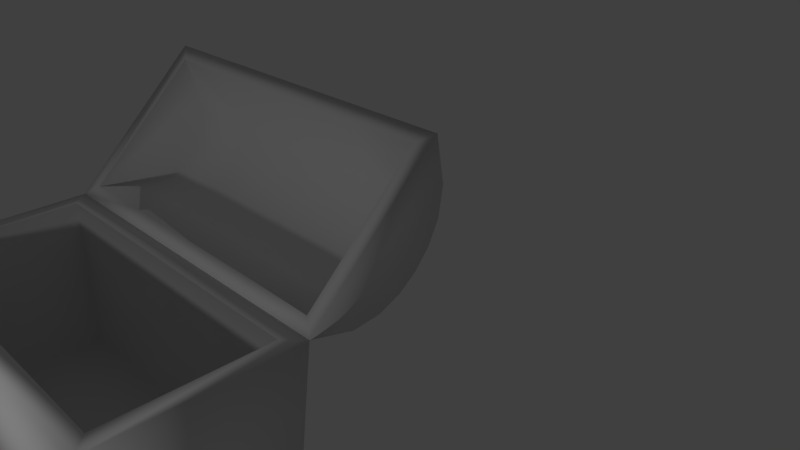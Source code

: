 # Source: truhe.blend  (saved by Blender 2.70.0; exported with 4.5.12 LTS)
import bpy
from mathutils import Matrix  # noqa: F401  (used for matrix-valued properties, if any)

bpy.ops.wm.read_factory_settings(use_empty=True)
scene = bpy.context.scene
scene.name = 'Scene'

# ---- collections
col_collection_1 = bpy.data.collections.new('Collection 1'); scene.collection.children.link(col_collection_1)

# ---- images (referenced by path relative to the original .blend; pixels are not part of the script)
import os
ASSET_DIR = os.environ.get("B2B_ASSET_DIR", "")  # directory of the original .blend (textures are referenced by path, not embedded)
HERE = os.path.dirname(os.path.abspath(__file__))  # packed textures are extracted next to this script under _unpacked/

def load_image(name, relpath, width, height, colorspace="sRGB"):
    """Load a texture the original file referenced (path relative to the .blend, or extracted next to this script)."""
    p = next((c for c in (os.path.join(HERE, relpath), os.path.join(ASSET_DIR, relpath)) if relpath and os.path.exists(c)), "")
    if p:
        img = bpy.data.images.load(p, check_existing=True)
        img.name = name
    else:  # same state as the original file: an image datablock whose file is absent (Cycles renders it pink)
        img = bpy.data.images.new(name, width, height)
        img.source = "FILE"
        img.filepath = "//" + (relpath or name)
    img.colorspace_settings.name = colorspace
    return img
img_chest_jpg = load_image('chest.jpg', '_unpacked/chest.248aa542.jpg', 300, 225, 'sRGB')

# ---- materials (node trees are filled in below, after node groups)
mat_chest_mat = bpy.data.materials.new('chest_mat')
mat_chest_mat.alpha_threshold = 0.0
mat_chest_mat.use_transparent_shadow = False
mat_chest_mat.roughness = 0.5
mat_chest_mat.line_color = (0.0, 0.0, 0.0, 1.0)

# ---- material node trees

# ---- world
world_world = bpy.data.worlds.new('World'); scene.world = world_world
world_world.color = (0.05088, 0.05088, 0.05088)
world_world.use_sun_shadow = False
world_world.sun_shadow_jitter_overblur = 0.0
world_world.cycles.sampling_method = 'MANUAL'
world_world.cycles.sample_map_resolution = 256

# ---- cameras
cam_camera = bpy.data.cameras.new('Camera')
cam_camera.clip_end = 100.0
cam_camera.lens = 35.0
cam_camera.sensor_width = 32.0
cam_camera.sensor_height = 18.0
cam_camera.ortho_scale = 7.314
cam_camera.dof.focus_distance = 0.0
cam_camera.dof.aperture_fstop = 128.0

# ---- lights
light_lamp = bpy.data.lights.new('Lamp', 'POINT')
light_lamp.transmission_factor = 0.0
light_lamp.cutoff_distance = 30.0
light_lamp.energy = 100.0
light_lamp.shadow_buffer_clip_start = 1.001
light_lamp.shadow_soft_size = 0.1
light_lamp.shadow_maximum_resolution = 0.006
light_lamp.use_absolute_resolution = True
light_lamp.cycles.use_multiple_importance_sampling = False

# ---- meshes
me_cube = bpy.data.meshes.new('Cube')
me_cube.from_pydata([(2.0, 1.0, -1.0), (2.0, -1.0, -1.0), (-2.0, -1.0, -1.0), (-2.0, 1.0, -1.0), (2.2, 1.1, 1.0), (2.2, -1.1, 1.0), (-2.2, -1.1, 1.0), (-2.2, 1.1, 1.0), (1.819, 0.8137, -0.7959), (-1.819, 0.8137, -0.7959), (-1.819, -0.8137, -0.7959), (1.819, -0.8137, -0.7959), (2.002, -0.9012, 1.005), (2.002, 0.9012, 1.005), (-2.002, -0.9012, 1.005), (-2.002, 0.9012, 1.005)], [], [(0, 1, 2, 3), (0, 4, 5, 1), (1, 5, 6, 2), (2, 6, 7, 3), (4, 0, 3, 7), (8, 9, 10, 11), (8, 11, 12, 13), (11, 10, 14, 12), (10, 9, 15, 14), (13, 15, 9, 8), (7, 6, 14, 15), (6, 5, 12, 14), (4, 7, 15, 13), (5, 4, 13, 12)])
me_cube.polygons.foreach_set('use_smooth', [True] * 14)
_uv = me_cube.uv_layers.new(name='UVMap')
_uv.uv.foreach_set('vector', [-0.3801, 0.08527, -0.3801, -0.5532, 0.42, -0.5532, 0.42, 0.08527, 0.9601, 2.001, 0.9401, 1.362, 1.38, 1.362, 1.36, 2.001, 0.46, 0.08527, 0.5, 0.7238, -0.3801, 0.7238, -0.3401, 0.08527, 0.52, 2.001, 0.5, 1.362, 0.9401, 1.362, 0.9201, 2.001, -0.3801, 1.362, -0.3401, 0.7238, 0.46, 0.7238, 0.5, 1.362, 1.228, 1.362, 0.5, 1.362, 0.5, 0.8428, 1.228, 0.8428, 0.763, -0.4897, 0.4375, -0.4897, 0.42, -1.065, 0.7805, -1.065, 0.5365, 0.08527, 1.264, 0.08527, 1.301, 0.6602, 0.5, 0.6602, 1.124, -0.4897, 0.798, -0.4897, 0.7805, -1.065, 1.141, -1.065, 0.42, -0.4897, 1.221, -0.4897, 1.184, 0.08527, 0.4565, 0.08527, -0.3801, 2.065, -0.3801, 1.362, -0.3405, 1.426, -0.3405, 2.001, -0.3801, 1.362, 0.5, 1.362, 0.4604, 1.426, -0.3405, 1.426, 0.5, 2.065, -0.3801, 2.065, -0.3405, 2.001, 0.4604, 2.001, 0.5, 1.362, 0.5, 2.065, 0.4604, 2.001, 0.4604, 1.426])
me_cube.materials.append(mat_chest_mat)
me_cube.use_remesh_preserve_volume = False
me_cube.use_remesh_preserve_attributes = False
me_cube.use_mirror_vertex_groups = False
me_cube.update()
me_plane = bpy.data.meshes.new('Plane')
me_plane.from_pydata([(-2.2, -1.1, 0.0), (2.2, -1.1, 0.0), (-2.2, 1.1, 0.0), (2.2, 1.1, 0.0), (-2.026, 0.0, 0.9848), (2.026, 0.0, 0.9848), (-2.055, -0.55, 0.8225), (0.0, -1.1, 0.0), (2.055, 0.55, 0.8225), (0.0, 1.1, 0.0), (-2.055, 0.55, 0.8225), (2.055, -0.55, 0.8225), (0.0, 0.0, 1.0), (0.0, 0.55, 0.8352), (0.0, -0.55, 0.8352), (-2.102, -0.825, 0.5565), (1.1, -1.1, 0.0), (2.102, 0.825, 0.5565), (-1.1, 1.1, 0.0), (-2.102, 0.825, 0.5565), (2.102, -0.825, 0.5565), (-1.1, 0.0, 1.0), (-2.033, -0.275, 0.9468), (-1.1, -1.1, 0.0), (2.033, 0.275, 0.9468), (1.1, 1.1, 0.0), (-2.033, 0.275, 0.9468), (2.033, -0.275, 0.9468), (1.1, 0.0, 1.0), (0.0, 0.825, 0.5651), (0.0, 0.275, 0.9614), (-1.1, 0.55, 0.8352), (1.1, 0.55, 0.8352), (0.0, -0.275, 0.9614), (0.0, -0.825, 0.5651), (-1.1, -0.55, 0.8352), (1.1, -0.55, 0.8352), (1.1, 0.825, 0.5651), (1.1, -0.275, 0.9614), (-1.1, 0.825, 0.5651), (-1.1, 0.275, 0.9614), (1.1, 0.275, 0.9614), (-1.1, -0.275, 0.9614), (-1.1, -0.825, 0.5651), (1.1, -0.825, 0.5651), (1.1, 0.6606, 0.4461), (1.1, 0.9203, 0.02294), (2.017, 0.9335, -0.00316), (1.935, 0.666, 0.413), (1.099, -0.2185, 0.7674), (1.098, 0.0, 0.7981), (1.868, 1.44e-08, 0.7772), (1.874, -0.224, 0.7446), (-1.1, 0.6606, 0.4461), (-1.1, 0.9203, 0.02294), (0.0, 0.9202, 0.02322), (0.0, 0.6603, 0.4466), (-1.099, 0.2185, 0.7674), (-1.099, 0.4353, 0.6676), (0.0, 0.4348, 0.668), (0.0, 0.2182, 0.7675), (1.099, 0.2185, 0.7674), (1.099, 0.4353, 0.6676), (1.894, 0.4432, 0.6394), (1.874, 0.224, 0.7446), (-1.099, -0.2185, 0.7674), (-1.098, 0.0, 0.7981), (0.0, 0.0, 0.798), (0.0, -0.2182, 0.7675), (-1.1, -0.6606, 0.4461), (-1.099, -0.4353, 0.6676), (0.0, -0.4348, 0.668), (0.0, -0.6603, 0.4466), (1.1, -0.6606, 0.4461), (1.099, -0.4353, 0.6676), (1.894, -0.4432, 0.6394), (1.935, -0.666, 0.413), (-1.935, 0.666, 0.413), (-2.017, 0.9335, -0.00316), (-1.894, 0.4432, 0.6394), (-1.874, 0.224, 0.7446), (-1.868, -1.44e-08, 0.7772), (-1.874, -0.224, 0.7446), (-1.894, -0.4432, 0.6394), (-1.935, -0.666, 0.413), (-2.017, -0.9335, -0.00316), (-1.1, -0.9203, 0.02294), (0.0, -0.9202, 0.02322), (1.1, -0.9203, 0.02294), (2.017, -0.9335, -0.00316)], [], [(37, 17, 3, 25), (38, 27, 5, 28), (39, 29, 9, 18), (40, 30, 13, 31), (41, 24, 8, 32), (42, 33, 12, 21), (43, 34, 14, 35), (44, 20, 11, 36), (29, 37, 25, 9), (13, 32, 37, 29), (32, 8, 17, 37), (33, 38, 28, 12), (14, 36, 38, 33), (36, 11, 27, 38), (19, 39, 18, 2), (10, 31, 39, 19), (31, 13, 29, 39), (26, 40, 31, 10), (4, 21, 40, 26), (21, 12, 30, 40), (30, 41, 32, 13), (12, 28, 41, 30), (28, 5, 24, 41), (22, 42, 21, 4), (6, 35, 42, 22), (35, 14, 33, 42), (15, 43, 35, 6), (0, 23, 43, 15), (23, 7, 34, 43), (34, 44, 36, 14), (7, 16, 44, 34), (16, 1, 20, 44), (3, 17, 8, 24, 5, 27, 11, 20, 1), (0, 15, 6, 22, 4, 26, 10, 19, 2), (45, 46, 47, 48), (49, 50, 51, 52), (53, 54, 55, 56), (57, 58, 59, 60), (61, 62, 63, 64), (65, 66, 67, 68), (69, 70, 71, 72), (73, 74, 75, 76), (56, 55, 46, 45), (59, 56, 45, 62), (62, 45, 48, 63), (68, 67, 50, 49), (71, 68, 49, 74), (74, 49, 52, 75), (77, 78, 54, 53), (79, 77, 53, 58), (58, 53, 56, 59), (80, 79, 58, 57), (81, 80, 57, 66), (66, 57, 60, 67), (60, 59, 62, 61), (67, 60, 61, 50), (50, 61, 64, 51), (82, 81, 66, 65), (83, 82, 65, 70), (70, 65, 68, 71), (84, 83, 70, 69), (85, 84, 69, 86), (86, 69, 72, 87), (72, 71, 74, 73), (87, 72, 73, 88), (88, 73, 76, 89), (47, 89, 76, 75, 52, 51, 64, 63, 48), (85, 78, 77, 79, 80, 81, 82, 83, 84), (16, 7, 87, 88), (23, 0, 85, 86), (2, 18, 54, 78), (0, 2, 78, 85), (9, 25, 46, 55), (3, 1, 89, 47), (1, 16, 88, 89), (7, 23, 86, 87), (18, 9, 55, 54), (25, 3, 47, 46)])
me_plane.polygons.foreach_set('use_smooth', [True] * 78)
_uv = me_plane.uv_layers.new(name='UVMap')
_uv.uv.foreach_set('vector', [0.2749, 0.7119, 0.164, 0.7119, 0.1531, 0.654, 0.2749, 0.654, 0.2749, 0.9432, 0.1716, 0.9432, 0.1724, 0.8853, 0.2749, 0.8853, 0.5184, 0.7119, 0.3967, 0.7119, 0.3967, 0.654, 0.5184, 0.654, 0.5184, 0.8275, 0.3967, 0.8275, 0.3967, 0.7697, 0.5184, 0.7697, 0.2749, 0.8275, 0.1716, 0.8275, 0.1692, 0.7697, 0.2749, 0.7697, 0.5184, 0.9432, 0.3967, 0.9432, 0.3967, 0.8853, 0.5184, 0.8853, 0.5184, 1.059, 0.3967, 1.059, 0.3967, 1.001, 0.5184, 1.001, 0.2749, 1.059, 0.164, 1.059, 0.1692, 1.001, 0.2749, 1.001, 0.3967, 0.7119, 0.2749, 0.7119, 0.2749, 0.654, 0.3967, 0.654, 0.3967, 0.7697, 0.2749, 0.7697, 0.2749, 0.7119, 0.3967, 0.7119, 0.2749, 0.7697, 0.1692, 0.7697, 0.164, 0.7119, 0.2749, 0.7119, 0.3967, 0.9432, 0.2749, 0.9432, 0.2749, 0.8853, 0.3967, 0.8853, 0.3967, 1.001, 0.2749, 1.001, 0.2749, 0.9432, 0.3967, 0.9432, 0.2749, 1.001, 0.1692, 1.001, 0.1716, 0.9432, 0.2749, 0.9432, 0.6293, 0.7119, 0.5184, 0.7119, 0.5184, 0.654, 0.6402, 0.654, 0.6241, 0.7697, 0.5184, 0.7697, 0.5184, 0.7119, 0.6293, 0.7119, 0.5184, 0.7697, 0.3967, 0.7697, 0.3967, 0.7119, 0.5184, 0.7119, 0.6217, 0.8275, 0.5184, 0.8275, 0.5184, 0.7697, 0.6241, 0.7697, 0.621, 0.8853, 0.5184, 0.8853, 0.5184, 0.8275, 0.6217, 0.8275, 0.5184, 0.8853, 0.3967, 0.8853, 0.3967, 0.8275, 0.5184, 0.8275, 0.3967, 0.8275, 0.2749, 0.8275, 0.2749, 0.7697, 0.3967, 0.7697, 0.3967, 0.8853, 0.2749, 0.8853, 0.2749, 0.8275, 0.3967, 0.8275, 0.2749, 0.8853, 0.1724, 0.8853, 0.1716, 0.8275, 0.2749, 0.8275, 0.6217, 0.9432, 0.5184, 0.9432, 0.5184, 0.8853, 0.621, 0.8853, 0.6241, 1.001, 0.5184, 1.001, 0.5184, 0.9432, 0.6217, 0.9432, 0.5184, 1.001, 0.3967, 1.001, 0.3967, 0.9432, 0.5184, 0.9432, 0.6293, 1.059, 0.5184, 1.059, 0.5184, 1.001, 0.6241, 1.001, 0.6402, 1.117, 0.5184, 1.117, 0.5184, 1.059, 0.6293, 1.059, 0.5184, 1.117, 0.3967, 1.117, 0.3967, 1.059, 0.5184, 1.059, 0.3967, 1.059, 0.2749, 1.059, 0.2749, 1.001, 0.3967, 1.001, 0.3967, 1.117, 0.2749, 1.117, 0.2749, 1.059, 0.3967, 1.059, 0.2749, 1.117, 0.1531, 1.117, 0.164, 1.059, 0.2749, 1.059, 0.3967, -0.1167, 0.3662, 0.0002169, 0.3358, 0.05606, 0.3053, 0.08217, 0.2749, 0.09015, 0.2445, 0.08217, 0.214, 0.05606, 0.1836, 0.0002171, 0.1531, -0.1167, 0.6402, -0.1167, 0.6098, 0.0002166, 0.5793, 0.05606, 0.5489, 0.08217, 0.5184, 0.09015, 0.488, 0.08217, 0.4576, 0.05606, 0.4271, 0.0002168, 0.3967, -0.1167, 0.5184, 0.4965, 0.5184, 0.3929, 0.6199, 0.3869, 0.6108, 0.4904, 0.5183, 0.1238, 0.5183, 0.09015, 0.6035, 0.09357, 0.6042, 0.1283, 0.275, 0.4965, 0.2749, 0.3929, 0.3967, 0.393, 0.3967, 0.4967, 0.2751, 0.6073, 0.275, 0.5625, 0.3967, 0.5626, 0.3967, 0.6074, 0.5183, 0.6073, 0.5183, 0.5625, 0.6064, 0.5568, 0.6042, 0.6028, 0.2751, 0.1238, 0.2751, 0.09015, 0.3967, 0.09015, 0.3967, 0.1238, 0.275, 0.2346, 0.275, 0.1687, 0.3967, 0.1685, 0.3967, 0.2345, 0.5184, 0.2346, 0.5183, 0.1687, 0.6064, 0.1743, 0.6108, 0.2408, 0.3967, 0.4967, 0.3967, 0.393, 0.5184, 0.3929, 0.5184, 0.4965, 0.3967, 0.5626, 0.3967, 0.4967, 0.5184, 0.4965, 0.5183, 0.5625, 0.5183, 0.5625, 0.5184, 0.4965, 0.6108, 0.4904, 0.6064, 0.5568, 0.3967, 0.1238, 0.3967, 0.09015, 0.5183, 0.09015, 0.5183, 0.1238, 0.3967, 0.1685, 0.3967, 0.1238, 0.5183, 0.1238, 0.5183, 0.1687, 0.5183, 0.1687, 0.5183, 0.1238, 0.6042, 0.1283, 0.6064, 0.1743, 0.1825, 0.4904, 0.1734, 0.3869, 0.2749, 0.3929, 0.275, 0.4965, 0.187, 0.5568, 0.1825, 0.4904, 0.275, 0.4965, 0.275, 0.5625, 0.275, 0.5625, 0.275, 0.4965, 0.3967, 0.4967, 0.3967, 0.5626, 0.1892, 0.6028, 0.187, 0.5568, 0.275, 0.5625, 0.2751, 0.6073, 0.1898, 0.6376, 0.1892, 0.6028, 0.2751, 0.6073, 0.2751, 0.641, 0.2751, 0.641, 0.2751, 0.6073, 0.3967, 0.6074, 0.3967, 0.641, 0.3967, 0.6074, 0.3967, 0.5626, 0.5183, 0.5625, 0.5183, 0.6073, 0.3967, 0.641, 0.3967, 0.6074, 0.5183, 0.6073, 0.5183, 0.641, 0.5183, 0.641, 0.5183, 0.6073, 0.6042, 0.6028, 0.6035, 0.6376, 0.1892, 0.1283, 0.1898, 0.09358, 0.2751, 0.09015, 0.2751, 0.1238, 0.187, 0.1743, 0.1892, 0.1283, 0.2751, 0.1238, 0.275, 0.1687, 0.275, 0.1687, 0.2751, 0.1238, 0.3967, 0.1238, 0.3967, 0.1685, 0.1825, 0.2408, 0.187, 0.1743, 0.275, 0.1687, 0.275, 0.2346, 0.1734, 0.3443, 0.1825, 0.2408, 0.275, 0.2346, 0.2749, 0.3382, 0.2749, 0.3382, 0.275, 0.2346, 0.3967, 0.2345, 0.3967, 0.3382, 0.3967, 0.2345, 0.3967, 0.1685, 0.5183, 0.1687, 0.5184, 0.2346, 0.3967, 0.3382, 0.3967, 0.2345, 0.5184, 0.2346, 0.5184, 0.3382, 0.5184, 0.3382, 0.5184, 0.2346, 0.6108, 0.2408, 0.6199, 0.3443, 0.6402, -0.07418, 0.8469, -0.07418, 0.8173, 0.01346, 0.7926, 0.06112, 0.7683, 0.08329, 0.7435, 0.09015, 0.7187, 0.08329, 0.6945, 0.06112, 0.6698, 0.01346, 0.6402, 0.9523, 0.8469, 0.9523, 0.8173, 1.04, 0.7926, 1.088, 0.7683, 1.11, 0.7435, 1.117, 0.7187, 1.11, 0.6945, 1.088, 0.6698, 1.04, 0.5184, 0.3656, 0.3967, 0.3656, 0.3967, 0.3382, 0.5184, 0.3382, 0.2749, 0.3656, 0.1531, 0.3656, 0.1734, 0.3443, 0.2749, 0.3382, 0.1531, 0.3656, 0.2749, 0.3656, 0.2749, 0.3929, 0.1734, 0.3869, 0.1531, 0.654, 0.1531, 0.3656, 0.1734, 0.3869, 0.1734, 0.6317, 0.3967, 0.3656, 0.5184, 0.3656, 0.5184, 0.3929, 0.3967, 0.393, 0.6402, 0.3656, 0.6402, 0.654, 0.6199, 0.6317, 0.6199, 0.3869, 0.6402, 0.3656, 0.5184, 0.3656, 0.5184, 0.3382, 0.6199, 0.3443, 0.3967, 0.3656, 0.2749, 0.3656, 0.2749, 0.3382, 0.3967, 0.3382, 0.2749, 0.3656, 0.3967, 0.3656, 0.3967, 0.393, 0.2749, 0.3929, 0.5184, 0.3656, 0.6402, 0.3656, 0.6199, 0.3869, 0.5184, 0.3929])
me_plane.materials.append(mat_chest_mat)
me_plane.use_remesh_preserve_volume = False
me_plane.use_remesh_preserve_attributes = False
me_plane.use_mirror_vertex_groups = False
me_plane.update()

# ---- objects
ob_truhe = bpy.data.objects.new('truhe', me_cube)
ob_deckel = bpy.data.objects.new('deckel', me_plane)
ob_lamp = bpy.data.objects.new('Lamp', light_lamp)
ob_camera = bpy.data.objects.new('Camera', cam_camera)

# ---- transforms, parenting, visibility, modifiers, constraints
ob_truhe.location = (2.546e-06, -3.792, 0.0)
ob_truhe.rotation_euler = (0.0, 0.0, 3.142)
ob_truhe.lock_rotations_4d = False
ob_truhe.empty_display_type = 'ARROWS'
ob_truhe.lineart.crease_threshold = 0.0
ob_deckel.parent = ob_truhe
ob_deckel.location = (0.0, -1.896, 1.759)
ob_deckel.rotation_euler = (2.38, -0.0, 0.0)
ob_deckel.lineart.crease_threshold = 0.0
ob_lamp.location = (1.146, -8.155, 1.489)
ob_lamp.rotation_euler = (0.6503, 0.05522, 1.866)
ob_lamp.lock_rotations_4d = False
ob_lamp.empty_display_type = 'ARROWS'
ob_lamp.color = (0.0, 0.0, 0.0, 0.0)
ob_lamp.lineart.crease_threshold = 0.0
ob_camera.location = (7.481, -6.508, 5.344)
ob_camera.rotation_euler = (1.109, 0.01082, 0.8149)
ob_camera.lock_rotations_4d = False
ob_camera.empty_display_type = 'ARROWS'
ob_camera.color = (0.0, 0.0, 0.0, 0.0)
ob_camera.display_type = 'WIRE'
ob_camera.lineart.crease_threshold = 0.0

# ---- collection membership
col_collection_1.objects.link(ob_truhe)
col_collection_1.objects.link(ob_deckel)
col_collection_1.objects.link(ob_lamp)
col_collection_1.objects.link(ob_camera)

# ---- scene / render settings (as saved in the file)
scene.camera = ob_camera
scene.frame_start = 1; scene.frame_end = 250; scene.frame_set(1)
scene.render.engine = 'BLENDER_EEVEE_NEXT'
scene.render.resolution_percentage = 50
scene.render.dither_intensity = 0.0
scene.cycles.use_denoising = False
scene.cycles.samples = 10
scene.cycles.sampling_pattern = 'TABULATED_SOBOL'
scene.cycles.light_sampling_threshold = 0.0
scene.cycles.use_adaptive_sampling = False
scene.cycles.use_light_tree = False
scene.cycles.blur_glossy = 0.0
scene.cycles.volume_bounces = 1
scene.cycles.pixel_filter_type = 'GAUSSIAN'
scene.cycles.sample_clamp_indirect = 0.0
scene.view_settings.view_transform = 'Standard'
bpy.context.view_layer.update()
